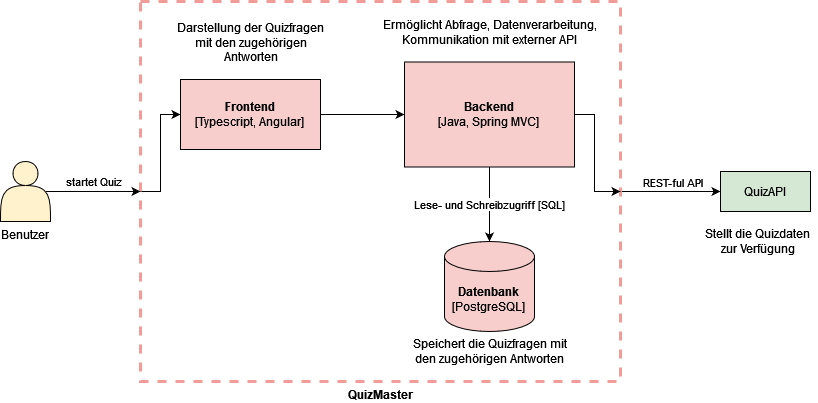

The diagram above was exported from draw.io. Its source (the exported page's mxGraphModel, read from the mxfile embedded in the PNG):
<mxGraphModel dx="1562" dy="826" grid="1" gridSize="10" guides="1" tooltips="1" connect="1" arrows="1" fold="1" page="1" pageScale="1" pageWidth="827" pageHeight="1169" math="0" shadow="0">
  <root>
    <mxCell id="0" />
    <mxCell id="1" parent="0" />
    <mxCell id="QBw431B6-FSh1K3QTOBE-1" style="edgeStyle=orthogonalEdgeStyle;rounded=0;orthogonalLoop=1;jettySize=auto;html=1;exitX=1;exitY=0.5;exitDx=0;exitDy=0;entryX=0;entryY=0.5;entryDx=0;entryDy=0;fontColor=#000000;strokeColor=#000000;" edge="1" parent="1" source="QBw431B6-FSh1K3QTOBE-3" target="QBw431B6-FSh1K3QTOBE-4">
      <mxGeometry relative="1" as="geometry" />
    </mxCell>
    <mxCell id="QBw431B6-FSh1K3QTOBE-2" value="REST-ful API" style="edgeLabel;html=1;align=center;verticalAlign=bottom;resizable=0;points=[];fontColor=#000000;labelPosition=center;verticalLabelPosition=top;" vertex="1" connectable="0" parent="QBw431B6-FSh1K3QTOBE-1">
      <mxGeometry x="-0.1912" y="-4" relative="1" as="geometry">
        <mxPoint x="11" y="-4" as="offset" />
      </mxGeometry>
    </mxCell>
    <mxCell id="QBw431B6-FSh1K3QTOBE-17" style="edgeStyle=orthogonalEdgeStyle;rounded=0;orthogonalLoop=1;jettySize=auto;html=1;exitX=0;exitY=0.5;exitDx=0;exitDy=0;entryX=0;entryY=0.5;entryDx=0;entryDy=0;" edge="1" parent="1" source="QBw431B6-FSh1K3QTOBE-3" target="QBw431B6-FSh1K3QTOBE-11">
      <mxGeometry relative="1" as="geometry">
        <Array as="points">
          <mxPoint x="170" y="250" />
          <mxPoint x="170" y="173" />
        </Array>
      </mxGeometry>
    </mxCell>
    <mxCell id="QBw431B6-FSh1K3QTOBE-3" value="QuizMaster" style="rounded=0;whiteSpace=wrap;html=1;fontStyle=1;fillColor=none;strokeColor=#F19C99;dashed=1;strokeWidth=3;labelPosition=center;verticalLabelPosition=bottom;align=center;verticalAlign=top;" vertex="1" parent="1">
      <mxGeometry x="150" y="60" width="480" height="380" as="geometry" />
    </mxCell>
    <mxCell id="QBw431B6-FSh1K3QTOBE-4" value="QuizAPI" style="rounded=0;whiteSpace=wrap;html=1;fillColor=#d5e8d4;strokeColor=#000000;" vertex="1" parent="1">
      <mxGeometry x="730" y="230" width="90" height="40" as="geometry" />
    </mxCell>
    <mxCell id="QBw431B6-FSh1K3QTOBE-5" value="startet Quiz" style="edgeStyle=orthogonalEdgeStyle;rounded=0;orthogonalLoop=1;jettySize=auto;html=1;exitX=0.9;exitY=0.5;exitDx=0;exitDy=0;exitPerimeter=0;entryX=0;entryY=0.5;entryDx=0;entryDy=0;fontColor=#000000;strokeColor=#000000;labelPosition=center;verticalLabelPosition=top;align=center;verticalAlign=bottom;" edge="1" parent="1" source="QBw431B6-FSh1K3QTOBE-6" target="QBw431B6-FSh1K3QTOBE-3">
      <mxGeometry relative="1" as="geometry" />
    </mxCell>
    <mxCell id="QBw431B6-FSh1K3QTOBE-6" value="Benutzer" style="shape=actor;whiteSpace=wrap;html=1;labelPosition=center;verticalLabelPosition=bottom;align=center;verticalAlign=top;fillColor=#fff2cc;strokeColor=#000000;" vertex="1" parent="1">
      <mxGeometry x="10" y="220" width="50" height="60" as="geometry" />
    </mxCell>
    <mxCell id="QBw431B6-FSh1K3QTOBE-8" value="&lt;div&gt;Stellt die Quizdaten&lt;/div&gt;&lt;div&gt;zur Verfügung&lt;/div&gt;" style="text;html=1;align=center;verticalAlign=middle;resizable=0;points=[];autosize=1;strokeColor=none;fillColor=none;fontColor=#000000;" vertex="1" parent="1">
      <mxGeometry x="707" y="280" width="120" height="40" as="geometry" />
    </mxCell>
    <mxCell id="QBw431B6-FSh1K3QTOBE-9" value="&lt;div&gt;&lt;b&gt;Datenbank&lt;/b&gt;&lt;/div&gt;&lt;div&gt;[PostgreSQL]&lt;br&gt;&lt;/div&gt;" style="shape=cylinder3;whiteSpace=wrap;html=1;boundedLbl=1;backgroundOutline=1;size=15;fillColor=#F8CECC;" vertex="1" parent="1">
      <mxGeometry x="454" y="300" width="90" height="90" as="geometry" />
    </mxCell>
    <mxCell id="QBw431B6-FSh1K3QTOBE-16" style="edgeStyle=orthogonalEdgeStyle;rounded=0;orthogonalLoop=1;jettySize=auto;html=1;entryX=0;entryY=0.5;entryDx=0;entryDy=0;" edge="1" parent="1" source="QBw431B6-FSh1K3QTOBE-11" target="QBw431B6-FSh1K3QTOBE-12">
      <mxGeometry relative="1" as="geometry" />
    </mxCell>
    <mxCell id="QBw431B6-FSh1K3QTOBE-11" value="&lt;div&gt;&lt;b&gt;Frontend&lt;/b&gt;&lt;/div&gt;&lt;div&gt;[Typescript, Angular]&lt;br&gt;&lt;/div&gt;" style="rounded=0;whiteSpace=wrap;html=1;fillColor=#F8CECC;" vertex="1" parent="1">
      <mxGeometry x="190" y="138" width="140" height="70" as="geometry" />
    </mxCell>
    <mxCell id="QBw431B6-FSh1K3QTOBE-15" value="Lese- und Schreibzugriff [SQL]" style="edgeStyle=orthogonalEdgeStyle;rounded=0;orthogonalLoop=1;jettySize=auto;html=1;exitX=0.5;exitY=1;exitDx=0;exitDy=0;entryX=0.5;entryY=0;entryDx=0;entryDy=0;entryPerimeter=0;" edge="1" parent="1" source="QBw431B6-FSh1K3QTOBE-12" target="QBw431B6-FSh1K3QTOBE-9">
      <mxGeometry relative="1" as="geometry" />
    </mxCell>
    <mxCell id="QBw431B6-FSh1K3QTOBE-18" style="edgeStyle=orthogonalEdgeStyle;rounded=0;orthogonalLoop=1;jettySize=auto;html=1;exitX=1;exitY=0.5;exitDx=0;exitDy=0;entryX=1;entryY=0.5;entryDx=0;entryDy=0;" edge="1" parent="1" source="QBw431B6-FSh1K3QTOBE-12" target="QBw431B6-FSh1K3QTOBE-3">
      <mxGeometry relative="1" as="geometry" />
    </mxCell>
    <mxCell id="QBw431B6-FSh1K3QTOBE-12" value="&lt;div&gt;&lt;b&gt;Backend&lt;/b&gt;&lt;/div&gt;&lt;div&gt;[Java, Spring MVC]&lt;br&gt;&lt;/div&gt;" style="rounded=0;whiteSpace=wrap;html=1;fillColor=#F8CECC;" vertex="1" parent="1">
      <mxGeometry x="414" y="120.5" width="170" height="105" as="geometry" />
    </mxCell>
    <mxCell id="QBw431B6-FSh1K3QTOBE-13" value="&lt;div&gt;Speichert die Quizfragen mit&lt;/div&gt;&lt;div&gt;den zugehörigen Antworten&lt;br&gt;&lt;/div&gt;" style="text;html=1;align=center;verticalAlign=middle;resizable=0;points=[];autosize=1;strokeColor=none;fillColor=none;fontColor=#000000;" vertex="1" parent="1">
      <mxGeometry x="414" y="390" width="170" height="40" as="geometry" />
    </mxCell>
    <mxCell id="QBw431B6-FSh1K3QTOBE-19" value="&lt;div&gt;Ermöglicht Abfrage, Datenverarbeitung,&lt;/div&gt;&lt;div&gt;Kommunikation mit externer API&lt;/div&gt;" style="text;html=1;align=center;verticalAlign=middle;resizable=0;points=[];autosize=1;strokeColor=none;fillColor=none;fontColor=#000000;" vertex="1" parent="1">
      <mxGeometry x="384" y="70.5" width="230" height="40" as="geometry" />
    </mxCell>
    <mxCell id="QBw431B6-FSh1K3QTOBE-20" value="&lt;div&gt;Darstellung der Quizfragen&lt;/div&gt;&lt;div&gt;mit den zugehörigen&lt;/div&gt;&lt;div&gt;Antworten &lt;/div&gt;" style="text;html=1;align=center;verticalAlign=middle;resizable=0;points=[];autosize=1;strokeColor=none;fillColor=none;fontColor=#000000;" vertex="1" parent="1">
      <mxGeometry x="180" y="70.5" width="160" height="60" as="geometry" />
    </mxCell>
  </root>
</mxGraphModel>